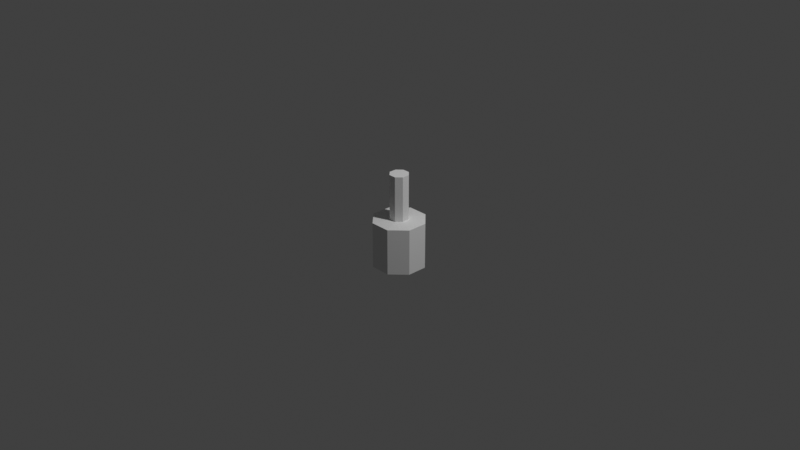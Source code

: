 # Source: concrete_pillar_neck.blend  (saved by Blender 3.3.6; exported with 4.5.12 LTS)
import bpy
from mathutils import Matrix  # noqa: F401  (used for matrix-valued properties, if any)

bpy.ops.wm.read_factory_settings(use_empty=True)
scene = bpy.context.scene
scene.name = 'Scene'

# ---- collections
col_collection = bpy.data.collections.new('Collection'); scene.collection.children.link(col_collection)

# ---- world
world_world = bpy.data.worlds.new('World'); scene.world = world_world
world_world.use_nodes = True; world_world.node_tree.nodes.clear()
_N = world_world.node_tree.nodes; _L = world_world.node_tree.links
n0 = _N.new('ShaderNodeOutputWorld'); n0.name = 'World Output'; n0.location = (300, 300)
n1 = _N.new('ShaderNodeBackground'); n1.name = 'Background'; n1.location = (10, 300)
n1.inputs[0].default_value = (0.05088, 0.05088, 0.05088, 1.0)
_L.new(n1.outputs[0], n0.inputs[0])
n0.is_active_output = True
world_world.color = (0.05088, 0.05088, 0.05088)
world_world.use_sun_shadow = False
world_world.sun_shadow_jitter_overblur = 0.0

# ---- cameras
cam_camera = bpy.data.cameras.new('Camera')
cam_camera.clip_end = 100.0
cam_camera.ortho_scale = 7.314

# ---- lights
light_light = bpy.data.lights.new('Light', 'POINT')
light_light.transmission_factor = 0.0
light_light.energy = 1000.0
light_light.shadow_soft_size = 0.1
light_light.shadow_maximum_resolution = 0.006
light_light.use_absolute_resolution = True

# ---- meshes
me_cylinder = bpy.data.meshes.new('Cylinder')
me_cylinder.from_pydata([(1.099e-08, 0.2873, -0.5), (7.916e-09, 0.1034, 0.5), (0.2031, 0.2031, -0.5), (0.07313, 0.07313, 0.5), (0.2873, -7.199e-09, -0.5), (0.1034, 0.0, 0.5), (0.2031, -0.2031, -0.5), (0.07313, -0.07313, 0.5), (-3.916e-09, -0.2873, -0.5), (-2.328e-09, -0.1034, 0.5), (-0.2031, -0.2031, -0.5), (-0.07313, -0.07313, 0.5), (-0.2873, 7.702e-09, -0.5), (-0.1034, -9.313e-10, 0.5), (-0.2031, 0.2031, -0.5), (-0.07313, 0.07313, 0.5), (-3.916e-09, -0.2873, 0.0), (-0.2031, -0.2031, 0.0), (-0.2031, 0.2031, 0.0), (-0.2873, 7.702e-09, 0.0), (0.2031, -0.2031, 0.0), (0.2873, -7.199e-09, 0.0), (1.099e-08, 0.2873, 0.0), (0.2031, 0.2031, 0.0), (-0.07313, 0.07313, 0.01), (0.07313, -0.07313, 0.01), (-2.328e-09, -0.1034, 0.01), (-0.07313, -0.07313, 0.01), (-0.1034, -9.313e-10, 0.01), (0.1034, 0.0, 0.01), (7.916e-09, 0.1034, 0.01), (0.07313, 0.07313, 0.01)], [], [(21, 4, 6, 20), (20, 6, 8, 16), (16, 8, 10, 17), (17, 10, 12, 19), (18, 14, 0, 22), (22, 0, 2, 23), (3, 5, 7, 9, 11, 13, 15, 1), (23, 2, 4, 21), (2, 0, 14, 12, 10, 8, 6, 4), (19, 12, 14, 18), (28, 19, 18, 24), (31, 23, 21, 29), (30, 22, 23, 31), (24, 18, 22, 30), (27, 17, 19, 28), (26, 16, 17, 27), (25, 20, 16, 26), (29, 21, 20, 25), (5, 29, 25, 7), (7, 25, 26, 9), (9, 26, 27, 11), (11, 27, 28, 13), (15, 24, 30, 1), (1, 30, 31, 3), (3, 31, 29, 5), (13, 28, 24, 15)])
_uv = me_cylinder.uv_layers.new(name='UVMap')
_uv.uv.foreach_set('vector', [0.625, 1.0, 0.625, 0.7159, 0.75, 0.7159, 0.75, 1.0, 0.75, 1.0, 0.75, 0.7159, 0.875, 0.7159, 0.875, 1.0, 0.875, 1.0, 0.875, 0.7159, 1.0, 0.7159, 1.0, 1.0, 2.384e-07, 1.0, 0.0, 0.7159, 0.125, 0.7159, 0.125, 1.0, 0.25, 1.0, 0.25, 0.7159, 0.375, 0.7159, 0.375, 1.0, 0.375, 1.0, 0.375, 0.7159, 0.5, 0.7159, 0.5, 1.0, 0.2725, 0.3043, 0.2275, 0.3043, 0.1957, 0.2725, 0.1957, 0.2275, 0.2275, 0.1957, 0.2725, 0.1957, 0.3043, 0.2275, 0.3043, 0.2725, 0.5, 1.0, 0.5, 0.7159, 0.625, 0.7159, 0.625, 1.0, 0.9009, 0.1875, 0.9009, 0.3125, 0.8125, 0.4009, 0.6875, 0.4009, 0.5991, 0.3125, 0.5991, 0.1875, 0.6875, 0.09911, 0.8125, 0.09911, 0.125, 1.0, 0.125, 0.7159, 0.25, 0.7159, 0.25, 1.0, 0.1958, 0.2272, 0.09931, 0.1868, 0.188, 0.0987, 0.2278, 0.1955, 0.3046, 0.2275, 0.4013, 0.1875, 0.4013, 0.3125, 0.3046, 0.2725, 0.2728, 0.1956, 0.313, 0.099, 0.4013, 0.1875, 0.3046, 0.2275, 0.2278, 0.1955, 0.188, 0.0987, 0.313, 0.099, 0.2728, 0.1956, 0.1956, 0.2722, 0.0987, 0.3118, 0.09931, 0.1868, 0.1958, 0.2272, 0.2278, 0.3045, 0.188, 0.4013, 0.09931, 0.3132, 0.1958, 0.2728, 0.2728, 0.3044, 0.313, 0.401, 0.188, 0.4013, 0.2278, 0.3045, 0.3046, 0.2725, 0.4013, 0.3125, 0.313, 0.401, 0.2728, 0.3044, 0.205, 0.1107, 0.205, 0.3893, 0.16, 0.3893, 0.16, 0.1107, 0.16, 0.1107, 0.16, 0.3893, 0.115, 0.3893, 0.115, 0.1107, 0.115, 0.1107, 0.115, 0.3893, 0.07, 0.3893, 0.07, 0.1107, 0.43, 0.1107, 0.43, 0.3893, 0.385, 0.3893, 0.385, 0.1107, 0.34, 0.1107, 0.34, 0.3893, 0.295, 0.3893, 0.295, 0.1107, 0.295, 0.1107, 0.295, 0.3893, 0.25, 0.3893, 0.25, 0.1107, 0.25, 0.1107, 0.25, 0.3893, 0.205, 0.3893, 0.205, 0.1107, 0.385, 0.1107, 0.385, 0.3893, 0.34, 0.3893, 0.34, 0.1107])
me_cylinder.update()

# ---- objects
ob_light = bpy.data.objects.new('Light', light_light)
ob_camera = bpy.data.objects.new('Camera', cam_camera)
ob_cylinder = bpy.data.objects.new('Cylinder', me_cylinder)

# ---- transforms, parenting, visibility, modifiers, constraints
ob_light.location = (4.076, 1.005, 5.904)
ob_light.rotation_euler = (0.6503, 0.05522, 1.866)
ob_light.lock_rotations_4d = False
ob_light.empty_display_type = 'ARROWS'
ob_light.color = (0.0, 0.0, 0.0, 0.0)
ob_light.lineart.crease_threshold = 0.0
ob_camera.location = (7.359, -6.926, 4.958)
ob_camera.rotation_euler = (1.109, 0.0, 0.8149)
ob_camera.lock_rotations_4d = False
ob_camera.empty_display_type = 'ARROWS'
ob_camera.color = (0.0, 0.0, 0.0, 0.0)
ob_camera.display_type = 'WIRE'
ob_camera.lineart.crease_threshold = 0.0
ob_cylinder.location = (0.0, 0.0, 0.0)
ob_cylinder.rotation_euler = (0.0, -0.0, 0.3927)

# ---- collection membership
col_collection.objects.link(ob_light)
col_collection.objects.link(ob_camera)
col_collection.objects.link(ob_cylinder)

# ---- scene / render settings (as saved in the file)
scene.camera = ob_camera
scene.frame_start = 1; scene.frame_end = 250; scene.frame_set(2)
scene.render.engine = 'BLENDER_EEVEE_NEXT'
scene.cycles.sampling_pattern = 'TABULATED_SOBOL'
scene.cycles.use_light_tree = False
scene.view_settings.view_transform = 'Standard'
bpy.context.view_layer.update()
